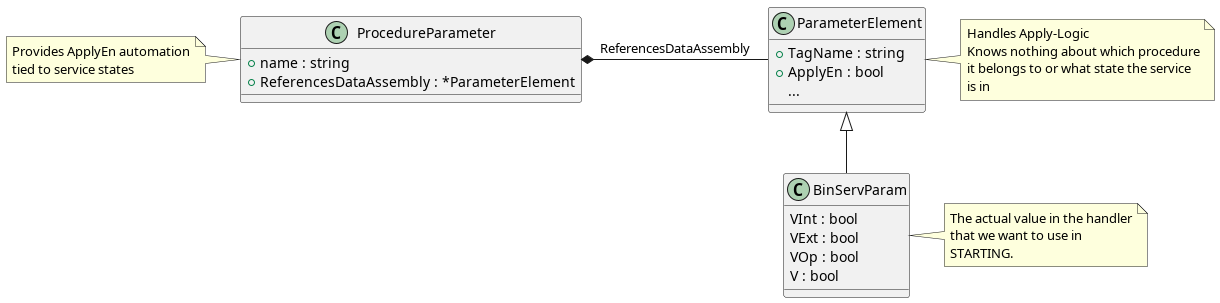

The diagram above was rendered by PlantUML. Its source (embedded in the PNG):
@startuml
class ProcedureParameter
{
    +name : string
    +ReferencesDataAssembly : *ParameterElement
}
note left of ProcedureParameter
    Provides ApplyEn automation
    tied to service states
end note

ProcedureParameter *- ParameterElement : "ReferencesDataAssembly"

class ParameterElement
{
    +TagName : string
    +ApplyEn : bool
    ...
}

note right of ParameterElement
    Handles Apply-Logic
    Knows nothing about which procedure
    it belongs to or what state the service
    is in
end note

class BinServParam extends ParameterElement
{
    VInt : bool
    VExt : bool
    VOp : bool
    V : bool
}

note right of BinServParam
    The actual value in the handler
    that we want to use in
    STARTING.
end note
@enduml